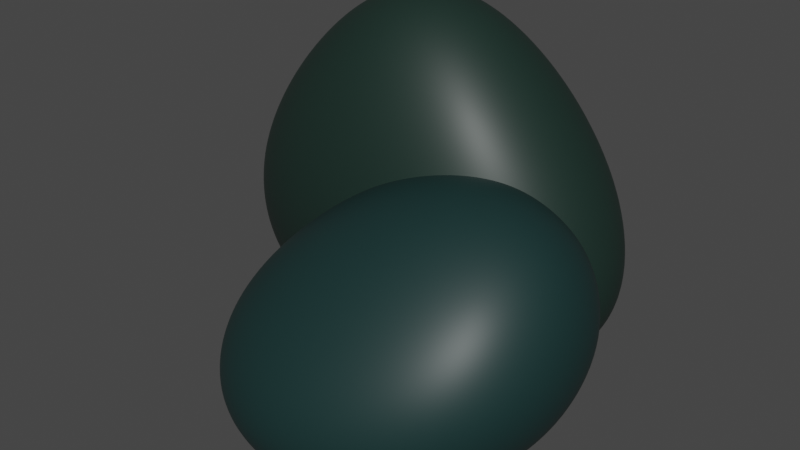 # Source: Pedra_Grande.blend  (saved by Blender 3.1.7; exported with 4.5.12 LTS)
import bpy
from mathutils import Matrix  # noqa: F401  (used for matrix-valued properties, if any)

bpy.ops.wm.read_factory_settings(use_empty=True)
scene = bpy.context.scene
scene.name = 'Scene'

# ---- collections
col_collection = bpy.data.collections.new('Collection'); scene.collection.children.link(col_collection)

# ---- materials (node trees are filled in below, after node groups)
mat_pedra = bpy.data.materials.new('Pedra')
mat_pedra.use_transparent_shadow = False
mat_pedra_001 = bpy.data.materials.new('Pedra.001')
mat_pedra_001.use_transparent_shadow = False

# ---- material node trees
mat_pedra.use_nodes = True; mat_pedra.node_tree.nodes.clear()
_N = mat_pedra.node_tree.nodes; _L = mat_pedra.node_tree.links
n0 = _N.new('ShaderNodeBsdfPrincipled'); n0.name = 'Principled BSDF'; n0.location = (10, 300)
n0.distribution = 'GGX'
n0.subsurface_method = 'RANDOM_WALK_SKIN'
n0.inputs[0].default_value = (0.009754, 0.02623, 0.02043, 1.0)
n0.inputs[3].default_value = 1.45
n0.inputs[27].default_value = (0.0, 0.0, 0.0, 1.0)
n0.inputs[28].default_value = 1.0
n1 = _N.new('ShaderNodeOutputMaterial'); n1.name = 'Material Output'; n1.location = (300, 300)
_L.new(n0.outputs[0], n1.inputs[0])
n1.is_active_output = True
mat_pedra_001.use_nodes = True; mat_pedra_001.node_tree.nodes.clear()
_N = mat_pedra_001.node_tree.nodes; _L = mat_pedra_001.node_tree.links
n0 = _N.new('ShaderNodeBsdfPrincipled'); n0.name = 'Principled BSDF'; n0.location = (10, 300)
n0.distribution = 'GGX'
n0.subsurface_method = 'RANDOM_WALK_SKIN'
n0.inputs[0].default_value = (0.008042, 0.03081, 0.02993, 1.0)
n0.inputs[3].default_value = 1.45
n0.inputs[27].default_value = (0.0, 0.0, 0.0, 1.0)
n0.inputs[28].default_value = 1.0
n1 = _N.new('ShaderNodeOutputMaterial'); n1.name = 'Material Output'; n1.location = (300, 300)
_L.new(n0.outputs[0], n1.inputs[0])
n1.is_active_output = True

# ---- world
world_world = bpy.data.worlds.new('World'); scene.world = world_world
world_world.use_nodes = True; world_world.node_tree.nodes.clear()
_N = world_world.node_tree.nodes; _L = world_world.node_tree.links
n0 = _N.new('ShaderNodeOutputWorld'); n0.name = 'World Output'; n0.location = (300, 300)
n1 = _N.new('ShaderNodeBackground'); n1.name = 'Background'; n1.location = (10, 300)
n1.inputs[0].default_value = (0.05088, 0.05088, 0.05088, 1.0)
_L.new(n1.outputs[0], n0.inputs[0])
n0.is_active_output = True
world_world.color = (0.05088, 0.05088, 0.05088)
world_world.use_sun_shadow = False
world_world.sun_shadow_jitter_overblur = 0.0

# ---- meshes
me_cube = bpy.data.meshes.new('Cube')
me_cube.from_pydata([(1.775, 1.227, 2.893), (5.719, 2.434, -2.893), (1.775, -1.227, 2.893), (5.719, -2.434, -2.893), (-0.6789, 1.227, 2.893), (-4.079, 2.434, -2.893), (-0.6789, -1.227, 2.893), (-4.079, -2.434, -2.893)], [], [(0, 4, 6, 2), (3, 2, 6, 7), (7, 6, 4, 5), (5, 1, 3, 7), (1, 0, 2, 3), (5, 4, 0, 1)])
me_cube.polygons.foreach_set('use_smooth', [True] * 6)
_uv = me_cube.uv_layers.new(name='UVMap')
_uv.uv.foreach_set('vector', [0.625, 0.5, 0.875, 0.5, 0.875, 0.75, 0.625, 0.75, 0.375, 0.75, 0.625, 0.75, 0.625, 1.0, 0.375, 1.0, 0.375, 0.0, 0.625, 0.0, 0.625, 0.25, 0.375, 0.25, 0.125, 0.5, 0.375, 0.5, 0.375, 0.75, 0.125, 0.75, 0.375, 0.5, 0.625, 0.5, 0.625, 0.75, 0.375, 0.75, 0.375, 0.25, 0.625, 0.25, 0.625, 0.5, 0.375, 0.5])
me_cube.materials.append(mat_pedra)
me_cube.use_remesh_preserve_volume = False
me_cube.use_remesh_preserve_attributes = False
me_cube.use_mirror_vertex_groups = False
me_cube.update()
me_cube_001 = bpy.data.meshes.new('Cube.001')
me_cube_001.from_pydata([(-1.343, -1.353, 2.269), (-4.601, -5.095, -2.244), (-1.343, 1.353, 2.269), (-4.601, 2.685, -2.244), (2.808, -1.353, 2.269), (3.137, -5.095, -2.293), (2.808, 1.353, 2.269), (3.137, 2.685, -2.293)], [], [(0, 4, 6, 2), (3, 2, 6, 7), (7, 6, 4, 5), (5, 1, 3, 7), (1, 0, 2, 3), (5, 4, 0, 1)])
me_cube_001.polygons.foreach_set('use_smooth', [True] * 6)
_uv = me_cube_001.uv_layers.new(name='UVMap')
_uv.uv.foreach_set('vector', [0.5907, 0.8488, 0.4708, 0.9076, 0.4708, 1.158, 0.5904, 0.5518, 0.3404, 0.5204, 0.5904, 0.5518, 0.5904, 0.6731, 0.3404, 0.8528, 0.4499, -0.2957, 0.6999, -0.2814, 0.6779, 0.2635, 0.4326, 0.1827, 0.2655, 0.7055, 0.3407, 0.7056, 0.3404, 0.5204, 0.2655, 0.9555, 0.3407, 0.7056, 0.5907, 0.8488, 0.5904, 0.5518, 0.3404, 0.5204, 0.4326, 0.1827, 0.6779, 0.2635, 0.5907, 0.8488, 0.3407, 0.7056])
me_cube_001.materials.append(mat_pedra_001)
me_cube_001.use_remesh_preserve_volume = False
me_cube_001.use_remesh_preserve_attributes = False
me_cube_001.use_mirror_vertex_groups = False
me_cube_001.update()

# ---- objects
ob_cube = bpy.data.objects.new('Cube', me_cube)
ob_cube_001 = bpy.data.objects.new('Cube.001', me_cube_001)

# ---- transforms, parenting, visibility, modifiers, constraints
ob_cube.location = (-0.294, 0.5705, 2.08)
ob_cube.scale = (0.6823, 0.6823, 0.6823)
ob_cube.lock_rotations_4d = False
ob_cube.empty_display_type = 'ARROWS'
ob_cube.lineart.crease_threshold = 0.0
_m = ob_cube.modifiers.new('Subdivision', 'SUBSURF')
_m.levels = 5
_m.render_levels = 5
_m = ob_cube.modifiers.new('Deslocar', 'DISPLACE')
_m.strength = 0.7
ob_cube_001.location = (1.139, -0.5673, 1.412)
ob_cube_001.scale = (0.5816, 0.5816, 0.5816)
ob_cube_001.lock_rotations_4d = False
ob_cube_001.empty_display_type = 'ARROWS'
ob_cube_001.lineart.crease_threshold = 0.0
_m = ob_cube_001.modifiers.new('Subdivision', 'SUBSURF')
_m.levels = 5
_m.render_levels = 5
_m = ob_cube_001.modifiers.new('Deslocar', 'DISPLACE')
_m.strength = 0.7

# ---- collection membership
col_collection.objects.link(ob_cube)
col_collection.objects.link(ob_cube_001)

# ---- scene / render settings (as saved in the file)
scene.frame_start = 1; scene.frame_end = 250; scene.frame_set(1)
scene.render.engine = 'BLENDER_EEVEE_NEXT'
scene.cycles.sampling_pattern = 'TABULATED_SOBOL'
scene.cycles.use_light_tree = False
scene.view_settings.view_transform = 'Filmic'
bpy.context.view_layer.update()

# ---- added for rendering (the .blend has no active camera and no usable light): camera, sun
cam_auto = bpy.data.cameras.new('AutoCamera')
cam_auto.lens = 50.0
cam_auto.sensor_width = 36.0
cam_auto.clip_end = 1000.0
ob_auto_camera = bpy.data.objects.new('AutoCamera', cam_auto)
scene.collection.objects.link(ob_auto_camera)
ob_auto_camera.location = (6.54744, -7.61321, 6.77361)
ob_auto_camera.rotation_euler = (1.09748, -7.21219e-08, 0.694738)
scene.camera = ob_auto_camera
light_auto_sun = bpy.data.lights.new('AutoSun', 'SUN')
light_auto_sun.energy = 3.0
light_auto_sun.angle = 0.0523599
ob_auto_sun = bpy.data.objects.new('AutoSun', light_auto_sun)
scene.collection.objects.link(ob_auto_sun)
ob_auto_sun.rotation_euler = (0.872665, 0.174533, 0.523599)
bpy.context.view_layer.update()
